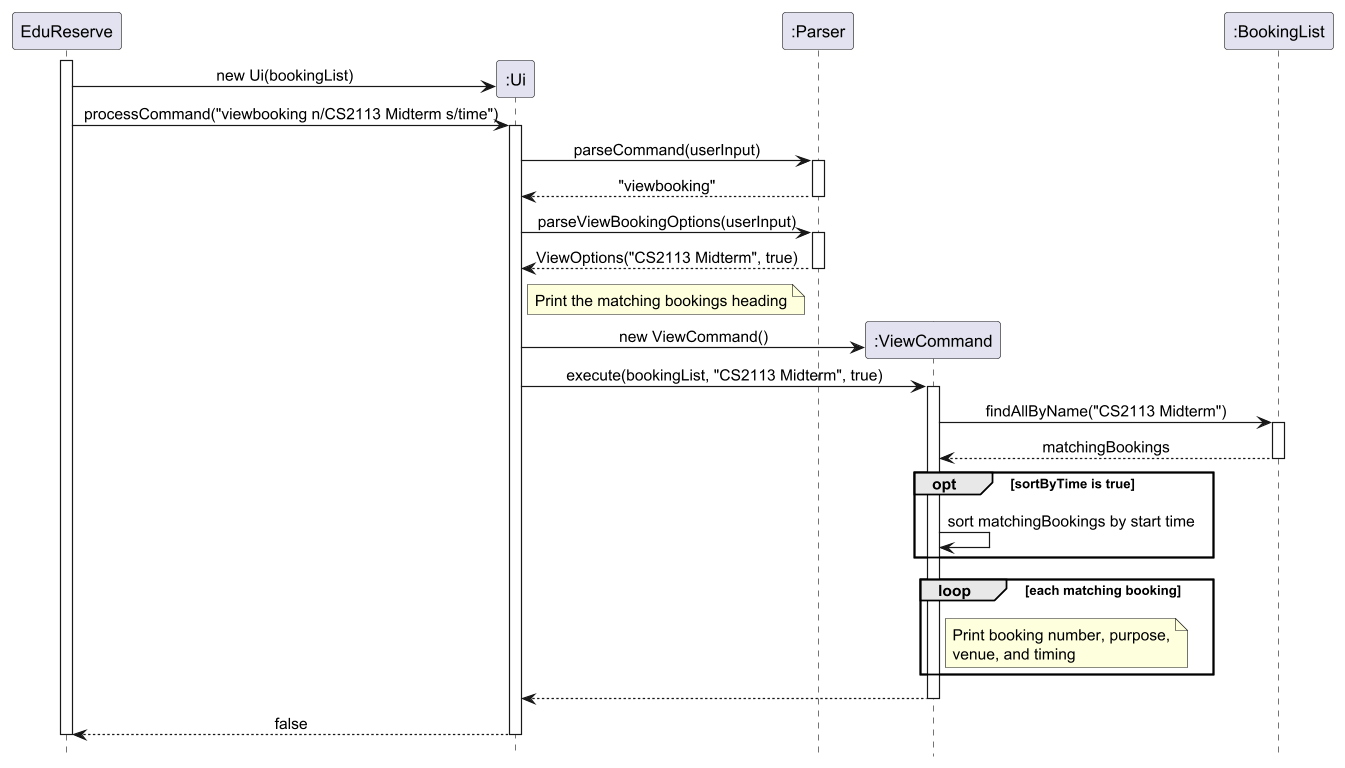

The diagram above was rendered by PlantUML. Its source (embedded in the PNG):
@startuml
scale 2
'https://plantuml.com/sequence-diagram

skinparam sequenceMessageAlign center
hide footbox

participant "EduReserve" as App

activate App
create participant ":Ui" as UI
App -> UI: new Ui(bookingList)

participant ":Parser" as Parser

App -> UI: processCommand("viewbooking n/CS2113 Midterm s/time")
activate UI

UI -> Parser: parseCommand(userInput)
activate Parser
Parser --> UI: "viewbooking"
deactivate Parser

UI -> Parser: parseViewBookingOptions(userInput)
activate Parser
Parser --> UI: ViewOptions("CS2113 Midterm", true)
deactivate Parser

note right of UI
    Print the matching bookings heading
end note

create participant ":ViewCommand" as View
UI -> View: new ViewCommand()
participant ":BookingList" as Bookings

UI -> View: execute(bookingList, "CS2113 Midterm", true)
activate View

View -> Bookings: findAllByName("CS2113 Midterm")
activate Bookings
Bookings --> View: matchingBookings
deactivate Bookings

opt sortByTime is true
    View -> View: sort matchingBookings by start time
end

loop each matching booking
    note right of View
        Print booking number, purpose,
        venue, and timing
    end note
end

View --> UI
deactivate View

UI --> App: false
deactivate UI
deactivate App
@enduml